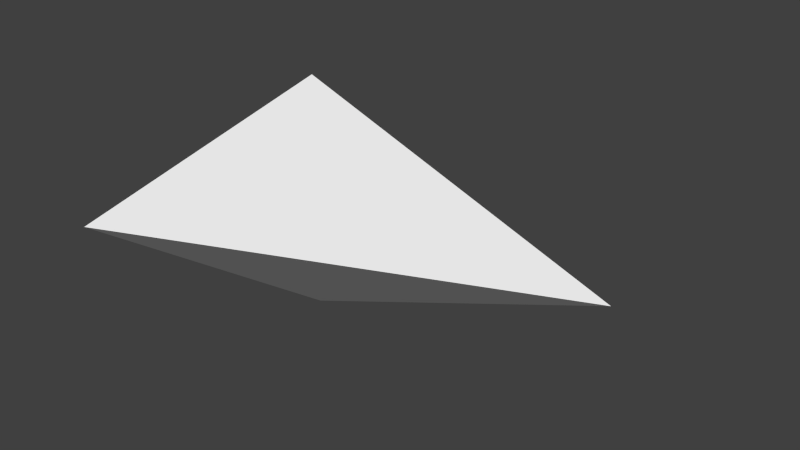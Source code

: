 # Source: new_arrow.blend  (saved by Blender 2.73.0; exported with 4.5.12 LTS)
import bpy
from mathutils import Matrix  # noqa: F401  (used for matrix-valued properties, if any)

bpy.ops.wm.read_factory_settings(use_empty=True)
scene = bpy.context.scene
scene.name = 'Scene'

# ---- collections
col_collection_1 = bpy.data.collections.new('Collection 1'); scene.collection.children.link(col_collection_1)

# ---- world
world_world = bpy.data.worlds.new('World'); scene.world = world_world
world_world.color = (0.05088, 0.05088, 0.05088)
world_world.use_sun_shadow = False
world_world.sun_shadow_jitter_overblur = 0.0
world_world.cycles.sampling_method = 'MANUAL'
world_world.cycles.sample_map_resolution = 256

# ---- meshes
me_cube_001 = bpy.data.meshes.new('Cube.001')
me_cube_001.from_pydata([(-1.705, -1.143, 0.0), (-1.0, 0.0, 0.7491), (-1.0, 0.0, -0.737), (1.0, 0.0, 0.0), (-0.7874, 0.0, 0.0), (-1.705, 1.143, 0.0)], [], [(4, 0, 1), (1, 0, 3), (0, 2, 3), (2, 0, 4), (4, 1, 5), (1, 3, 5), (5, 3, 2), (2, 4, 5)])
_uv = me_cube_001.uv_layers.new(name='UVMap')
_uv.uv.foreach_set('vector', [0.324, 0.7374, 0.0001223, 0.7944, 0.2647, 0.5731, 0.6654, 0.4791, 0.3334, 0.5729, 0.6588, 0.0001225, 0.3334, 0.5729, 0.2456, 0.2406, 0.6588, 0.0001225, 0.324, 0.9095, 0.0001223, 0.7944, 0.324, 0.7374, 0.324, 0.7374, 0.3832, 0.5731, 0.6478, 0.7944, 0.6654, 0.4791, 0.6588, 0.0001225, 0.9999, 0.5637, 0.0001223, 0.0001223, 0.6588, 0.0001225, 0.2456, 0.2406, 0.324, 0.9095, 0.324, 0.7374, 0.6478, 0.7944])
me_cube_001.use_remesh_preserve_volume = False
me_cube_001.use_remesh_preserve_attributes = False
me_cube_001.use_mirror_vertex_groups = False
me_cube_001.update()

# ---- objects
ob_cube = bpy.data.objects.new('Cube', me_cube_001)

# ---- transforms, parenting, visibility, modifiers, constraints
ob_cube.location = (0.0, 0.0, 0.0)
ob_cube.lineart.crease_threshold = 0.0

# ---- collection membership
col_collection_1.objects.link(ob_cube)

# ---- scene / render settings (as saved in the file)
scene.frame_start = 1; scene.frame_end = 250; scene.frame_set(1)
scene.render.engine = 'BLENDER_EEVEE_NEXT'
scene.render.resolution_percentage = 50
scene.render.dither_intensity = 0.0
scene.cycles.use_denoising = False
scene.cycles.samples = 10
scene.cycles.sampling_pattern = 'TABULATED_SOBOL'
scene.cycles.light_sampling_threshold = 0.0
scene.cycles.use_adaptive_sampling = False
scene.cycles.use_light_tree = False
scene.cycles.blur_glossy = 0.0
scene.cycles.pixel_filter_type = 'GAUSSIAN'
scene.cycles.sample_clamp_indirect = 0.0
scene.view_settings.view_transform = 'Standard'
bpy.context.view_layer.update()

# ---- added for rendering (the .blend has no active camera and no usable light): camera, sun
cam_auto = bpy.data.cameras.new('AutoCamera')
cam_auto.lens = 50.0
cam_auto.sensor_width = 36.0
cam_auto.clip_end = 1000.0
ob_auto_camera = bpy.data.objects.new('AutoCamera', cam_auto)
scene.collection.objects.link(ob_auto_camera)
ob_auto_camera.location = (3.2014, -4.26472, 2.84919)
ob_auto_camera.rotation_euler = (1.09748, -7.21219e-08, 0.694738)
scene.camera = ob_auto_camera
light_auto_sun = bpy.data.lights.new('AutoSun', 'SUN')
light_auto_sun.energy = 3.0
light_auto_sun.angle = 0.0523599
ob_auto_sun = bpy.data.objects.new('AutoSun', light_auto_sun)
scene.collection.objects.link(ob_auto_sun)
ob_auto_sun.rotation_euler = (0.872665, 0.174533, 0.523599)
bpy.context.view_layer.update()
